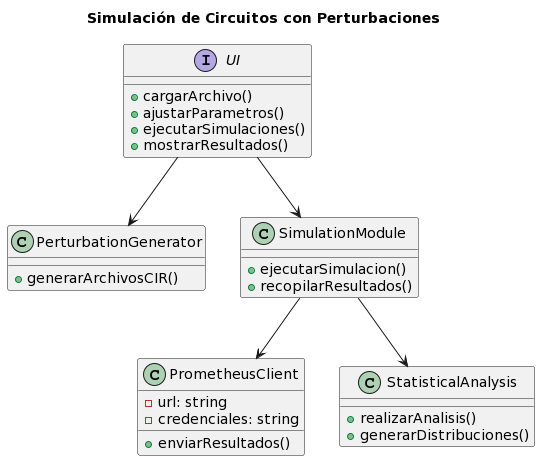

The diagram above was rendered by PlantUML. Its source (embedded in the PNG):
@startuml
title Simulación de Circuitos con Perturbaciones

interface UI {
  + cargarArchivo()
  + ajustarParametros()
  + ejecutarSimulaciones()
  + mostrarResultados()
}

class PerturbationGenerator {
  + generarArchivosCIR()
}

class SimulationModule {
  + ejecutarSimulacion()
  + recopilarResultados()
}

class PrometheusClient {
  - url: string
  - credenciales: string
  + enviarResultados()
}

class StatisticalAnalysis {
  + realizarAnalisis()
  + generarDistribuciones()
}

UI --> PerturbationGenerator
UI --> SimulationModule
SimulationModule --> PrometheusClient
SimulationModule --> StatisticalAnalysis
@enduml